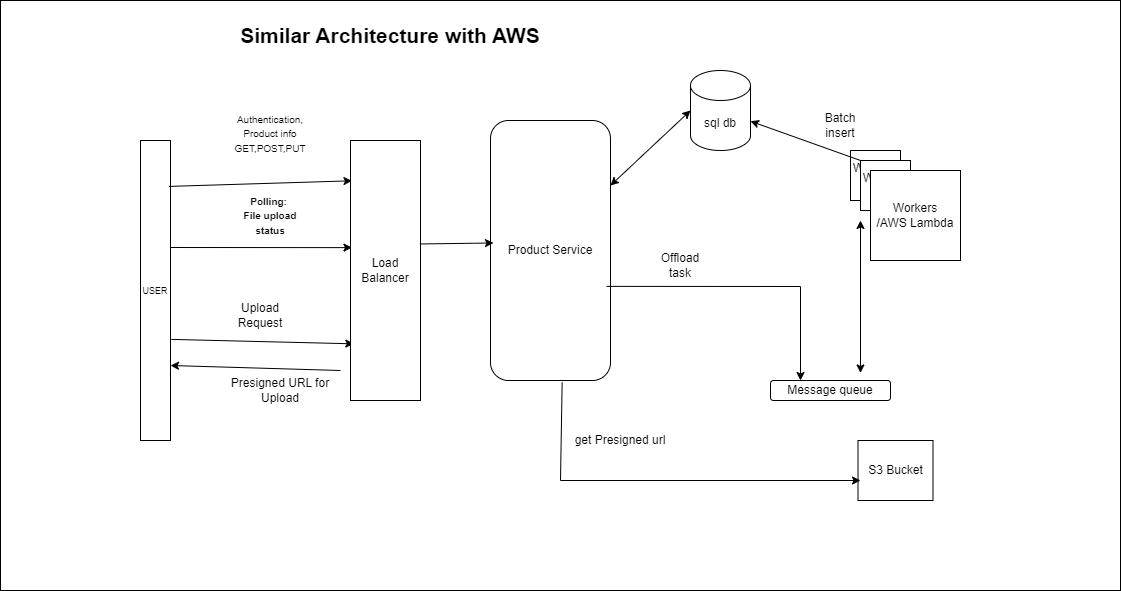

The diagram above was exported from draw.io. Its source (the exported page's mxGraphModel, read from the mxfile embedded in the PNG):
<mxGraphModel dx="3662" dy="2434" grid="1" gridSize="10" guides="1" tooltips="1" connect="1" arrows="1" fold="1" page="1" pageScale="1" pageWidth="2336" pageHeight="1654" math="0" shadow="0">
  <root>
    <mxCell id="0" />
    <mxCell id="1" parent="0" />
    <mxCell id="Tlr0bYzYRAsSeztR9Q7J-28" value="&lt;span style=&quot;color: rgba(0, 0, 0, 0); font-family: monospace; font-size: 0px; text-align: start; text-wrap-mode: nowrap;&quot;&gt;%3CmxGraphModel%3E%3Croot%3E%3CmxCell%20id%3D%220%22%2F%3E%3CmxCell%20id%3D%221%22%20parent%3D%220%22%2F%3E%3CmxCell%20id%3D%222%22%20value%3D%22Product%20Service%22%20style%3D%22rounded%3D1%3BwhiteSpace%3Dwrap%3Bhtml%3D1%3B%22%20vertex%3D%221%22%20parent%3D%221%22%3E%3CmxGeometry%20x%3D%22250%22%20y%3D%22140%22%20width%3D%22120%22%20height%3D%2260%22%20as%3D%22geometry%22%2F%3E%3C%2FmxCell%3E%3CmxCell%20id%3D%223%22%20value%3D%22sql%20db%22%20style%3D%22shape%3Dcylinder3%3BwhiteSpace%3Dwrap%3Bhtml%3D1%3BboundedLbl%3D1%3BbackgroundOutline%3D1%3Bsize%3D15%3B%22%20vertex%3D%221%22%20parent%3D%221%22%3E%3CmxGeometry%20x%3D%22430%22%20y%3D%2240%22%20width%3D%2260%22%20height%3D%2280%22%20as%3D%22geometry%22%2F%3E%3C%2FmxCell%3E%3CmxCell%20id%3D%224%22%20value%3D%22%26lt%3Bfont%20style%3D%26quot%3Bfont-size%3A%209px%3B%26quot%3B%26gt%3B%26lt%3Bfont%20style%3D%26quot%3B%26quot%3B%26gt%3BUSE%26lt%3B%2Ffont%26gt%3BR%26lt%3B%2Ffont%26gt%3B%22%20style%3D%22rounded%3D0%3BwhiteSpace%3Dwrap%3Bhtml%3D1%3B%22%20vertex%3D%221%22%20parent%3D%221%22%3E%3CmxGeometry%20x%3D%22-30%22%20y%3D%22120%22%20width%3D%2230%22%20height%3D%22270%22%20as%3D%22geometry%22%2F%3E%3C%2FmxCell%3E%3CmxCell%20id%3D%225%22%20value%3D%22%26lt%3Bspan%20style%3D%26quot%3Bfont-size%3A%2010px%3B%26quot%3B%26gt%3BAuthentication%2C%26lt%3B%2Fspan%26gt%3B%26lt%3Bdiv%26gt%3B%26lt%3Bspan%20style%3D%26quot%3Bfont-size%3A%2010px%3B%26quot%3B%26gt%3BProduct%20info%20GET%2CPOST%2CPUT%26lt%3B%2Fspan%26gt%3B%26lt%3B%2Fdiv%26gt%3B%26lt%3Bdiv%26gt%3B%26lt%3Bbr%26gt%3B%26lt%3B%2Fdiv%26gt%3B%22%20style%3D%22text%3Bhtml%3D1%3Balign%3Dcenter%3BverticalAlign%3Dmiddle%3BwhiteSpace%3Dwrap%3Brounded%3D0%3B%22%20vertex%3D%221%22%20parent%3D%221%22%3E%3CmxGeometry%20x%3D%22-10%22%20y%3D%22200%22%20width%3D%22120%22%20height%3D%2260%22%20as%3D%22geometry%22%2F%3E%3C%2FmxCell%3E%3CmxCell%20id%3D%226%22%20value%3D%22%26lt%3Bdiv%26gt%3BUsing%20S3%20presigned%20URLs%20will%20offload%20the%20upload%20process%20to%20AWS%26lt%3B%2Fdiv%26gt%3B%22%20style%3D%22rounded%3D0%3BwhiteSpace%3Dwrap%3Bhtml%3D1%3B%22%20vertex%3D%221%22%20parent%3D%221%22%3E%3CmxGeometry%20x%3D%22260%22%20y%3D%22330%22%20width%3D%22120%22%20height%3D%2260%22%20as%3D%22geometry%22%2F%3E%3C%2FmxCell%3E%3CmxCell%20id%3D%227%22%20value%3D%22Authencation%2C%26lt%3Bdiv%26gt%3BTask%20Creation%26lt%3B%2Fdiv%26gt%3B%22%20style%3D%22text%3Bhtml%3D1%3Balign%3Dcenter%3BverticalAlign%3Dmiddle%3BwhiteSpace%3Dwrap%3Brounded%3D0%3B%22%20vertex%3D%221%22%20parent%3D%221%22%3E%3CmxGeometry%20x%3D%22290%22%20y%3D%22220%22%20width%3D%22130%22%20height%3D%2230%22%20as%3D%22geometry%22%2F%3E%3C%2FmxCell%3E%3CmxCell%20id%3D%228%22%20value%3D%22Message%20queue%22%20style%3D%22rounded%3D1%3BwhiteSpace%3Dwrap%3Bhtml%3D1%3B%22%20vertex%3D%221%22%20parent%3D%221%22%3E%3CmxGeometry%20x%3D%22510%22%20y%3D%22350%22%20width%3D%22120%22%20height%3D%2220%22%20as%3D%22geometry%22%2F%3E%3C%2FmxCell%3E%3CmxCell%20id%3D%229%22%20value%3D%22%22%20style%3D%22endArrow%3Dclassic%3Bhtml%3D1%3Brounded%3D0%3BexitX%3D1%3BexitY%3D0.5%3BexitDx%3D0%3BexitDy%3D0%3BentryX%3D0%3BentryY%3D0.25%3BentryDx%3D0%3BentryDy%3D0%3B%22%20edge%3D%221%22%20source%3D%226%22%20target%3D%228%22%20parent%3D%221%22%3E%3CmxGeometry%20width%3D%2250%22%20height%3D%2250%22%20relative%3D%221%22%20as%3D%22geometry%22%3E%3CmxPoint%20x%3D%22420%22%20y%3D%22320%22%20as%3D%22sourcePoint%22%2F%3E%3CmxPoint%20x%3D%22470%22%20y%3D%22270%22%20as%3D%22targetPoint%22%2F%3E%3C%2FmxGeometry%3E%3C%2FmxCell%3E%3CmxCell%20id%3D%2210%22%20value%3D%22Create%20task%26amp%3Bnbsp%3B%20and%20pass%20to%20queue%22%20style%3D%22text%3Bhtml%3D1%3Balign%3Dcenter%3BverticalAlign%3Dmiddle%3BwhiteSpace%3Dwrap%3Brounded%3D0%3B%22%20vertex%3D%221%22%20parent%3D%221%22%3E%3CmxGeometry%20x%3D%22420%22%20y%3D%22370%22%20width%3D%2260%22%20height%3D%2230%22%20as%3D%22geometry%22%2F%3E%3C%2FmxCell%3E%3CmxCell%20id%3D%2211%22%20value%3D%22Workers%26lt%3Bdiv%26gt%3B%26lt%3Bbr%26gt%3B%26lt%3B%2Fdiv%26gt%3B%22%20style%3D%22whiteSpace%3Dwrap%3Bhtml%3D1%3Baspect%3Dfixed%3B%22%20vertex%3D%221%22%20parent%3D%221%22%3E%3CmxGeometry%20x%3D%22590%22%20y%3D%22120%22%20width%3D%2250%22%20height%3D%2250%22%20as%3D%22geometry%22%2F%3E%3C%2FmxCell%3E%3CmxCell%20id%3D%2212%22%20value%3D%22Workers%26lt%3Bdiv%26gt%3B%26lt%3Bbr%26gt%3B%26lt%3B%2Fdiv%26gt%3B%22%20style%3D%22whiteSpace%3Dwrap%3Bhtml%3D1%3Baspect%3Dfixed%3B%22%20vertex%3D%221%22%20parent%3D%221%22%3E%3CmxGeometry%20x%3D%22600%22%20y%3D%22130%22%20width%3D%2250%22%20height%3D%2250%22%20as%3D%22geometry%22%2F%3E%3C%2FmxCell%3E%3CmxCell%20id%3D%2213%22%20value%3D%22Workers%26lt%3Bdiv%26gt%3B%26lt%3Bbr%26gt%3B%26lt%3B%2Fdiv%26gt%3B%22%20style%3D%22whiteSpace%3Dwrap%3Bhtml%3D1%3Baspect%3Dfixed%3B%22%20vertex%3D%221%22%20parent%3D%221%22%3E%3CmxGeometry%20x%3D%22610%22%20y%3D%22140%22%20width%3D%2250%22%20height%3D%2250%22%20as%3D%22geometry%22%2F%3E%3C%2FmxCell%3E%3CmxCell%20id%3D%2214%22%20value%3D%22%22%20style%3D%22endArrow%3Dclassic%3BstartArrow%3Dclassic%3Bhtml%3D1%3Brounded%3D0%3BexitX%3D0.75%3BexitY%3D-0.378%3BexitDx%3D0%3BexitDy%3D0%3BexitPerimeter%3D0%3B%22%20edge%3D%221%22%20source%3D%228%22%20parent%3D%221%22%3E%3CmxGeometry%20width%3D%2250%22%20height%3D%2250%22%20relative%3D%221%22%20as%3D%22geometry%22%3E%3CmxPoint%20x%3D%22550%22%20y%3D%22240%22%20as%3D%22sourcePoint%22%2F%3E%3CmxPoint%20x%3D%22600%22%20y%3D%22190%22%20as%3D%22targetPoint%22%2F%3E%3C%2FmxGeometry%3E%3C%2FmxCell%3E%3CmxCell%20id%3D%2215%22%20value%3D%22%22%20style%3D%22endArrow%3Dclassic%3Bhtml%3D1%3Brounded%3D0%3BexitX%3D0%3BexitY%3D0%3BexitDx%3D0%3BexitDy%3D0%3B%22%20edge%3D%221%22%20source%3D%2212%22%20target%3D%223%22%20parent%3D%221%22%3E%3CmxGeometry%20width%3D%2250%22%20height%3D%2250%22%20relative%3D%221%22%20as%3D%22geometry%22%3E%3CmxPoint%20x%3D%22530%22%20y%3D%22130%22%20as%3D%22sourcePoint%22%2F%3E%3CmxPoint%20x%3D%22580%22%20y%3D%2280%22%20as%3D%22targetPoint%22%2F%3E%3C%2FmxGeometry%3E%3C%2FmxCell%3E%3CmxCell%20id%3D%2216%22%20value%3D%22Batch%20insert%22%20style%3D%22text%3Bhtml%3D1%3Balign%3Dcenter%3BverticalAlign%3Dmiddle%3BwhiteSpace%3Dwrap%3Brounded%3D0%3B%22%20vertex%3D%221%22%20parent%3D%221%22%3E%3CmxGeometry%20x%3D%22550%22%20y%3D%2280%22%20width%3D%2260%22%20height%3D%2230%22%20as%3D%22geometry%22%2F%3E%3C%2FmxCell%3E%3CmxCell%20id%3D%2217%22%20value%3D%22%22%20style%3D%22endArrow%3Dclassic%3BstartArrow%3Dclassic%3Bhtml%3D1%3Brounded%3D0%3B%22%20edge%3D%221%22%20parent%3D%221%22%3E%3CmxGeometry%20width%3D%2250%22%20height%3D%2250%22%20relative%3D%221%22%20as%3D%22geometry%22%3E%3CmxPoint%20x%3D%22370%22%20y%3D%22130%22%20as%3D%22sourcePoint%22%2F%3E%3CmxPoint%20x%3D%22420%22%20y%3D%2280%22%20as%3D%22targetPoint%22%2F%3E%3C%2FmxGeometry%3E%3C%2FmxCell%3E%3CmxCell%20id%3D%2218%22%20value%3D%22%26lt%3Bfont%20size%3D%26quot%3B1%26quot%3B%26gt%3BLoad%20Balancer%26lt%3B%2Ffont%26gt%3B%22%20style%3D%22rounded%3D0%3BwhiteSpace%3Dwrap%3Bhtml%3D1%3B%22%20vertex%3D%221%22%20parent%3D%221%22%3E%3CmxGeometry%20x%3D%22120%22%20y%3D%22130%22%20width%3D%2290%22%20height%3D%2290%22%20as%3D%22geometry%22%2F%3E%3C%2FmxCell%3E%3CmxCell%20id%3D%2219%22%20value%3D%22%22%20style%3D%22endArrow%3Dclassic%3Bhtml%3D1%3Brounded%3D0%3BexitX%3D1%3BexitY%3D0.25%3BexitDx%3D0%3BexitDy%3D0%3B%22%20edge%3D%221%22%20source%3D%224%22%20parent%3D%221%22%3E%3CmxGeometry%20width%3D%2250%22%20height%3D%2250%22%20relative%3D%221%22%20as%3D%22geometry%22%3E%3CmxPoint%20x%3D%2270%22%20y%3D%22220%22%20as%3D%22sourcePoint%22%2F%3E%3CmxPoint%20x%3D%22120%22%20y%3D%22170%22%20as%3D%22targetPoint%22%2F%3E%3C%2FmxGeometry%3E%3C%2FmxCell%3E%3CmxCell%20id%3D%2220%22%20value%3D%22%22%20style%3D%22endArrow%3Dclassic%3Bhtml%3D1%3Brounded%3D0%3BexitX%3D1.031%3BexitY%3D0.325%3BexitDx%3D0%3BexitDy%3D0%3BexitPerimeter%3D0%3B%22%20edge%3D%221%22%20source%3D%2218%22%20parent%3D%221%22%3E%3CmxGeometry%20width%3D%2250%22%20height%3D%2250%22%20relative%3D%221%22%20as%3D%22geometry%22%3E%3CmxPoint%20x%3D%22200%22%20y%3D%22220%22%20as%3D%22sourcePoint%22%2F%3E%3CmxPoint%20x%3D%22250%22%20y%3D%22170%22%20as%3D%22targetPoint%22%2F%3E%3C%2FmxGeometry%3E%3C%2FmxCell%3E%3CmxCell%20id%3D%2221%22%20value%3D%22Upload%20Request%22%20style%3D%22text%3Bhtml%3D1%3Balign%3Dcenter%3BverticalAlign%3Dmiddle%3BwhiteSpace%3Dwrap%3Brounded%3D0%3B%22%20vertex%3D%221%22%20parent%3D%221%22%3E%3CmxGeometry%20x%3D%2230%22%20y%3D%22330%22%20width%3D%2260%22%20height%3D%2230%22%20as%3D%22geometry%22%2F%3E%3C%2FmxCell%3E%3CmxCell%20id%3D%2222%22%20value%3D%22%26lt%3Bdiv%26gt%3B%26lt%3Bspan%20style%3D%26quot%3Bfont-size%3A%2010px%3B%26quot%3B%26gt%3B%26lt%3Bb%26gt%3BPolling%3A%26amp%3Bnbsp%3B%26lt%3B%2Fb%26gt%3B%26lt%3B%2Fspan%26gt%3B%26lt%3B%2Fdiv%26gt%3B%26lt%3Bdiv%26gt%3B%26lt%3Bspan%20style%3D%26quot%3Bfont-size%3A%2010px%3B%26quot%3B%26gt%3B%26lt%3Bb%26gt%3BFile%20upload%20status%26lt%3B%2Fb%26gt%3B%26lt%3B%2Fspan%26gt%3B%26lt%3B%2Fdiv%26gt%3B%22%20style%3D%22text%3Bhtml%3D1%3Balign%3Dcenter%3BverticalAlign%3Dmiddle%3BwhiteSpace%3Dwrap%3Brounded%3D0%3B%22%20vertex%3D%221%22%20parent%3D%221%22%3E%3CmxGeometry%20x%3D%22-10%22%20y%3D%22110%22%20width%3D%22120%22%20height%3D%2260%22%20as%3D%22geometry%22%2F%3E%3C%2FmxCell%3E%3CmxCell%20id%3D%2223%22%20value%3D%22Product%20Service%22%20style%3D%22rounded%3D1%3BwhiteSpace%3Dwrap%3Bhtml%3D1%3B%22%20vertex%3D%221%22%20parent%3D%221%22%3E%3CmxGeometry%20x%3D%22260%22%20y%3D%22150%22%20width%3D%22120%22%20height%3D%2260%22%20as%3D%22geometry%22%2F%3E%3C%2FmxCell%3E%3CmxCell%20id%3D%2224%22%20value%3D%22%22%20style%3D%22endArrow%3Dclassic%3Bhtml%3D1%3Brounded%3D0%3BexitX%3D0.319%3BexitY%3D0.04%3BexitDx%3D0%3BexitDy%3D0%3BexitPerimeter%3D0%3BentryX%3D0.361%3BentryY%3D1.007%3BentryDx%3D0%3BentryDy%3D0%3BentryPerimeter%3D0%3B%22%20edge%3D%221%22%20source%3D%226%22%20target%3D%2223%22%20parent%3D%221%22%3E%3CmxGeometry%20width%3D%2250%22%20height%3D%2250%22%20relative%3D%221%22%20as%3D%22geometry%22%3E%3CmxPoint%20x%3D%22240%22%20y%3D%22260%22%20as%3D%22sourcePoint%22%2F%3E%3CmxPoint%20x%3D%22290%22%20y%3D%22210%22%20as%3D%22targetPoint%22%2F%3E%3C%2FmxGeometry%3E%3C%2FmxCell%3E%3CmxCell%20id%3D%2225%22%20value%3D%22%22%20style%3D%22endArrow%3Dclassic%3Bhtml%3D1%3Brounded%3D0%3BentryX%3D0%3BentryY%3D0.25%3BentryDx%3D0%3BentryDy%3D0%3B%22%20edge%3D%221%22%20target%3D%226%22%20parent%3D%221%22%3E%3CmxGeometry%20width%3D%2250%22%20height%3D%2250%22%20relative%3D%221%22%20as%3D%22geometry%22%3E%3CmxPoint%20y%3D%22345%22%20as%3D%22sourcePoint%22%2F%3E%3CmxPoint%20x%3D%22100%22%20y%3D%22330%22%20as%3D%22targetPoint%22%2F%3E%3C%2FmxGeometry%3E%3C%2FmxCell%3E%3CmxCell%20id%3D%2226%22%20value%3D%22Object%20storage%22%20style%3D%22rounded%3D0%3BwhiteSpace%3Dwrap%3Bhtml%3D1%3B%22%20vertex%3D%221%22%20parent%3D%221%22%3E%3CmxGeometry%20x%3D%22597.5%22%20y%3D%22410%22%20width%3D%2275%22%20height%3D%2260%22%20as%3D%22geometry%22%2F%3E%3C%2FmxCell%3E%3CmxCell%20id%3D%2227%22%20value%3D%22%22%20style%3D%22endArrow%3Dclassic%3Bhtml%3D1%3Brounded%3D0%3BexitX%3D0.676%3BexitY%3D0.916%3BexitDx%3D0%3BexitDy%3D0%3BexitPerimeter%3D0%3B%22%20edge%3D%221%22%20source%3D%226%22%20parent%3D%221%22%3E%3CmxGeometry%20width%3D%2250%22%20height%3D%2250%22%20relative%3D%221%22%20as%3D%22geometry%22%3E%3CmxPoint%20x%3D%22550%22%20y%3D%22500%22%20as%3D%22sourcePoint%22%2F%3E%3CmxPoint%20x%3D%22600%22%20y%3D%22450%22%20as%3D%22targetPoint%22%2F%3E%3CArray%20as%3D%22points%22%3E%3CmxPoint%20x%3D%22341%22%20y%3D%22450%22%2F%3E%3C%2FArray%3E%3C%2FmxGeometry%3E%3C%2FmxCell%3E%3CmxCell%20id%3D%2228%22%20value%3D%22%26lt%3Bdiv%26gt%3B%26lt%3Bb%26gt%3BUpload%20service%20*%26lt%3B%2Fb%26gt%3B%20%3AInstead%20of%20handling%20the%20file%20upload%20we%20can%20offload%26amp%3Bnbsp%3B%20it%20to%20s3%20by%20sending%20Presined%20url%20from%20s3%26lt%3B%2Fdiv%26gt%3B%22%20style%3D%22text%3Bhtml%3D1%3Balign%3Dcenter%3BverticalAlign%3Dmiddle%3BwhiteSpace%3Dwrap%3Brounded%3D0%3B%22%20vertex%3D%221%22%20parent%3D%221%22%3E%3CmxGeometry%20x%3D%22-30%22%20y%3D%22400%22%20width%3D%22180%22%20height%3D%2280%22%20as%3D%22geometry%22%2F%3E%3C%2FmxCell%3E%3C%2Froot%3E%3C%2FmxGraphModel%3E&lt;/span&gt;" style="rounded=0;whiteSpace=wrap;html=1;" vertex="1" parent="1">
      <mxGeometry x="-250" y="-20" width="1120" height="590" as="geometry" />
    </mxCell>
    <mxCell id="Tlr0bYzYRAsSeztR9Q7J-30" value="sql db" style="shape=cylinder3;whiteSpace=wrap;html=1;boundedLbl=1;backgroundOutline=1;size=15;" vertex="1" parent="1">
      <mxGeometry x="440" y="50" width="60" height="80" as="geometry" />
    </mxCell>
    <mxCell id="Tlr0bYzYRAsSeztR9Q7J-31" value="&lt;font style=&quot;font-size: 9px;&quot;&gt;&lt;font style=&quot;&quot;&gt;USE&lt;/font&gt;R&lt;/font&gt;" style="rounded=0;whiteSpace=wrap;html=1;" vertex="1" parent="1">
      <mxGeometry x="-110" y="120" width="30" height="300" as="geometry" />
    </mxCell>
    <mxCell id="Tlr0bYzYRAsSeztR9Q7J-32" value="&lt;span style=&quot;font-size: 10px;&quot;&gt;Authentication,&lt;/span&gt;&lt;div&gt;&lt;span style=&quot;font-size: 10px;&quot;&gt;Product info GET,POST,PUT&lt;/span&gt;&lt;/div&gt;&lt;div&gt;&lt;br&gt;&lt;/div&gt;" style="text;html=1;align=center;verticalAlign=middle;whiteSpace=wrap;rounded=0;" vertex="1" parent="1">
      <mxGeometry x="-40" y="90" width="120" height="60" as="geometry" />
    </mxCell>
    <mxCell id="Tlr0bYzYRAsSeztR9Q7J-35" value="Message queue" style="rounded=1;whiteSpace=wrap;html=1;" vertex="1" parent="1">
      <mxGeometry x="520" y="360" width="120" height="20" as="geometry" />
    </mxCell>
    <mxCell id="Tlr0bYzYRAsSeztR9Q7J-38" value="Workers&lt;div&gt;&lt;br&gt;&lt;/div&gt;" style="whiteSpace=wrap;html=1;aspect=fixed;" vertex="1" parent="1">
      <mxGeometry x="600" y="130" width="50" height="50" as="geometry" />
    </mxCell>
    <mxCell id="Tlr0bYzYRAsSeztR9Q7J-39" value="Workers&lt;div&gt;&lt;br&gt;&lt;/div&gt;" style="whiteSpace=wrap;html=1;aspect=fixed;" vertex="1" parent="1">
      <mxGeometry x="610" y="140" width="50" height="50" as="geometry" />
    </mxCell>
    <mxCell id="Tlr0bYzYRAsSeztR9Q7J-40" value="Workers&lt;div&gt;/AWS Lambda&lt;/div&gt;" style="whiteSpace=wrap;html=1;aspect=fixed;" vertex="1" parent="1">
      <mxGeometry x="620" y="150" width="90" height="90" as="geometry" />
    </mxCell>
    <mxCell id="Tlr0bYzYRAsSeztR9Q7J-41" value="" style="endArrow=classic;startArrow=classic;html=1;rounded=0;exitX=0.75;exitY=-0.378;exitDx=0;exitDy=0;exitPerimeter=0;" edge="1" parent="1" source="Tlr0bYzYRAsSeztR9Q7J-35">
      <mxGeometry width="50" height="50" relative="1" as="geometry">
        <mxPoint x="560" y="250" as="sourcePoint" />
        <mxPoint x="610" y="200" as="targetPoint" />
      </mxGeometry>
    </mxCell>
    <mxCell id="Tlr0bYzYRAsSeztR9Q7J-42" value="" style="endArrow=classic;html=1;rounded=0;exitX=0;exitY=0;exitDx=0;exitDy=0;" edge="1" parent="1" source="Tlr0bYzYRAsSeztR9Q7J-39" target="Tlr0bYzYRAsSeztR9Q7J-30">
      <mxGeometry width="50" height="50" relative="1" as="geometry">
        <mxPoint x="540" y="140" as="sourcePoint" />
        <mxPoint x="590" y="90" as="targetPoint" />
      </mxGeometry>
    </mxCell>
    <mxCell id="Tlr0bYzYRAsSeztR9Q7J-43" value="Batch insert" style="text;html=1;align=center;verticalAlign=middle;whiteSpace=wrap;rounded=0;" vertex="1" parent="1">
      <mxGeometry x="560" y="90" width="60" height="30" as="geometry" />
    </mxCell>
    <mxCell id="Tlr0bYzYRAsSeztR9Q7J-44" value="" style="endArrow=classic;startArrow=classic;html=1;rounded=0;exitX=1;exitY=0.25;exitDx=0;exitDy=0;entryX=0;entryY=0.5;entryDx=0;entryDy=0;entryPerimeter=0;" edge="1" parent="1" source="Tlr0bYzYRAsSeztR9Q7J-50" target="Tlr0bYzYRAsSeztR9Q7J-30">
      <mxGeometry width="50" height="50" relative="1" as="geometry">
        <mxPoint x="380" y="140" as="sourcePoint" />
        <mxPoint x="430" y="90" as="targetPoint" />
      </mxGeometry>
    </mxCell>
    <mxCell id="Tlr0bYzYRAsSeztR9Q7J-48" value="Upload Request" style="text;html=1;align=center;verticalAlign=middle;whiteSpace=wrap;rounded=0;" vertex="1" parent="1">
      <mxGeometry x="-20" y="280" width="60" height="30" as="geometry" />
    </mxCell>
    <mxCell id="Tlr0bYzYRAsSeztR9Q7J-50" value="Product Service" style="rounded=1;whiteSpace=wrap;html=1;" vertex="1" parent="1">
      <mxGeometry x="240" y="100" width="120" height="260" as="geometry" />
    </mxCell>
    <mxCell id="Tlr0bYzYRAsSeztR9Q7J-52" value="" style="endArrow=classic;html=1;rounded=0;exitX=1.03;exitY=0.663;exitDx=0;exitDy=0;exitPerimeter=0;entryX=0.048;entryY=0.782;entryDx=0;entryDy=0;entryPerimeter=0;" edge="1" parent="1" target="Tlr0bYzYRAsSeztR9Q7J-66" source="Tlr0bYzYRAsSeztR9Q7J-31">
      <mxGeometry width="50" height="50" relative="1" as="geometry">
        <mxPoint x="-80" y="375" as="sourcePoint" />
        <mxPoint x="20" y="320" as="targetPoint" />
      </mxGeometry>
    </mxCell>
    <mxCell id="Tlr0bYzYRAsSeztR9Q7J-53" value="S3 Bucket" style="rounded=0;whiteSpace=wrap;html=1;" vertex="1" parent="1">
      <mxGeometry x="607.5" y="420" width="75" height="60" as="geometry" />
    </mxCell>
    <mxCell id="Tlr0bYzYRAsSeztR9Q7J-54" value="" style="endArrow=classic;html=1;rounded=0;exitX=0.597;exitY=1.008;exitDx=0;exitDy=0;exitPerimeter=0;" edge="1" parent="1" source="Tlr0bYzYRAsSeztR9Q7J-50">
      <mxGeometry width="50" height="50" relative="1" as="geometry">
        <mxPoint x="351.1199999999999" y="394.96000000000004" as="sourcePoint" />
        <mxPoint x="610" y="460" as="targetPoint" />
        <Array as="points">
          <mxPoint x="310" y="460" />
        </Array>
      </mxGeometry>
    </mxCell>
    <mxCell id="Tlr0bYzYRAsSeztR9Q7J-55" value="&lt;div&gt;Presigned URL for Upload&lt;/div&gt;" style="text;html=1;align=center;verticalAlign=middle;whiteSpace=wrap;rounded=0;" vertex="1" parent="1">
      <mxGeometry x="-30" y="350" width="120" height="40" as="geometry" />
    </mxCell>
    <mxCell id="Tlr0bYzYRAsSeztR9Q7J-56" value="&lt;b&gt;&lt;font style=&quot;font-size: 21px;&quot;&gt;Similar Architecture with AWS&lt;/font&gt;&lt;/b&gt;" style="text;html=1;align=center;verticalAlign=middle;whiteSpace=wrap;rounded=0;" vertex="1" parent="1">
      <mxGeometry x="-50" width="380" height="30" as="geometry" />
    </mxCell>
    <mxCell id="Tlr0bYzYRAsSeztR9Q7J-59" value="&lt;div&gt;&lt;span style=&quot;font-size: 10px;&quot;&gt;&lt;b&gt;Polling:&amp;nbsp;&lt;/b&gt;&lt;/span&gt;&lt;/div&gt;&lt;div&gt;&lt;span style=&quot;font-size: 10px;&quot;&gt;&lt;b&gt;File upload status&lt;/b&gt;&lt;/span&gt;&lt;/div&gt;" style="text;html=1;align=center;verticalAlign=middle;whiteSpace=wrap;rounded=0;" vertex="1" parent="1">
      <mxGeometry x="-10" y="180" width="60" height="30" as="geometry" />
    </mxCell>
    <mxCell id="Tlr0bYzYRAsSeztR9Q7J-60" value="" style="endArrow=classic;html=1;rounded=0;entryX=1;entryY=0.75;entryDx=0;entryDy=0;exitX=1;exitY=0;exitDx=0;exitDy=0;" edge="1" parent="1" source="Tlr0bYzYRAsSeztR9Q7J-55" target="Tlr0bYzYRAsSeztR9Q7J-31">
      <mxGeometry width="50" height="50" relative="1" as="geometry">
        <mxPoint x="20" y="345" as="sourcePoint" />
        <mxPoint x="70" y="360" as="targetPoint" />
      </mxGeometry>
    </mxCell>
    <mxCell id="Tlr0bYzYRAsSeztR9Q7J-61" value="&lt;div&gt;get Presigned url&lt;/div&gt;" style="text;html=1;align=center;verticalAlign=middle;whiteSpace=wrap;rounded=0;" vertex="1" parent="1">
      <mxGeometry x="310" y="400" width="120" height="40" as="geometry" />
    </mxCell>
    <mxCell id="Tlr0bYzYRAsSeztR9Q7J-62" value="" style="endArrow=classic;html=1;rounded=0;exitX=0.967;exitY=0.638;exitDx=0;exitDy=0;exitPerimeter=0;entryX=0.25;entryY=0;entryDx=0;entryDy=0;" edge="1" parent="1" source="Tlr0bYzYRAsSeztR9Q7J-50" target="Tlr0bYzYRAsSeztR9Q7J-35">
      <mxGeometry width="50" height="50" relative="1" as="geometry">
        <mxPoint x="440" y="270" as="sourcePoint" />
        <mxPoint x="490" y="220" as="targetPoint" />
        <Array as="points">
          <mxPoint x="550" y="266" />
        </Array>
      </mxGeometry>
    </mxCell>
    <mxCell id="Tlr0bYzYRAsSeztR9Q7J-63" value="Offload task" style="text;html=1;align=center;verticalAlign=middle;whiteSpace=wrap;rounded=0;" vertex="1" parent="1">
      <mxGeometry x="400" y="230" width="60" height="30" as="geometry" />
    </mxCell>
    <mxCell id="Tlr0bYzYRAsSeztR9Q7J-64" value="" style="endArrow=classic;html=1;rounded=0;entryX=0.021;entryY=0.412;entryDx=0;entryDy=0;entryPerimeter=0;" edge="1" parent="1" target="Tlr0bYzYRAsSeztR9Q7J-66">
      <mxGeometry width="50" height="50" relative="1" as="geometry">
        <mxPoint x="-80" y="227" as="sourcePoint" />
        <mxPoint x="30" y="222" as="targetPoint" />
      </mxGeometry>
    </mxCell>
    <mxCell id="Tlr0bYzYRAsSeztR9Q7J-65" value="" style="endArrow=classic;html=1;rounded=0;exitX=0.948;exitY=0.153;exitDx=0;exitDy=0;exitPerimeter=0;entryX=0.021;entryY=0.155;entryDx=0;entryDy=0;entryPerimeter=0;" edge="1" parent="1" source="Tlr0bYzYRAsSeztR9Q7J-31" target="Tlr0bYzYRAsSeztR9Q7J-66">
      <mxGeometry width="50" height="50" relative="1" as="geometry">
        <mxPoint x="70" y="200" as="sourcePoint" />
        <mxPoint x="30" y="150" as="targetPoint" />
      </mxGeometry>
    </mxCell>
    <mxCell id="Tlr0bYzYRAsSeztR9Q7J-66" value="Load Balancer" style="rounded=0;whiteSpace=wrap;html=1;" vertex="1" parent="1">
      <mxGeometry x="100" y="120" width="70" height="260" as="geometry" />
    </mxCell>
    <mxCell id="Tlr0bYzYRAsSeztR9Q7J-67" value="" style="endArrow=classic;html=1;rounded=0;exitX=0.991;exitY=0.398;exitDx=0;exitDy=0;exitPerimeter=0;entryX=0.025;entryY=0.471;entryDx=0;entryDy=0;entryPerimeter=0;" edge="1" parent="1" source="Tlr0bYzYRAsSeztR9Q7J-66" target="Tlr0bYzYRAsSeztR9Q7J-50">
      <mxGeometry width="50" height="50" relative="1" as="geometry">
        <mxPoint x="160" y="270" as="sourcePoint" />
        <mxPoint x="210" y="220" as="targetPoint" />
      </mxGeometry>
    </mxCell>
  </root>
</mxGraphModel>